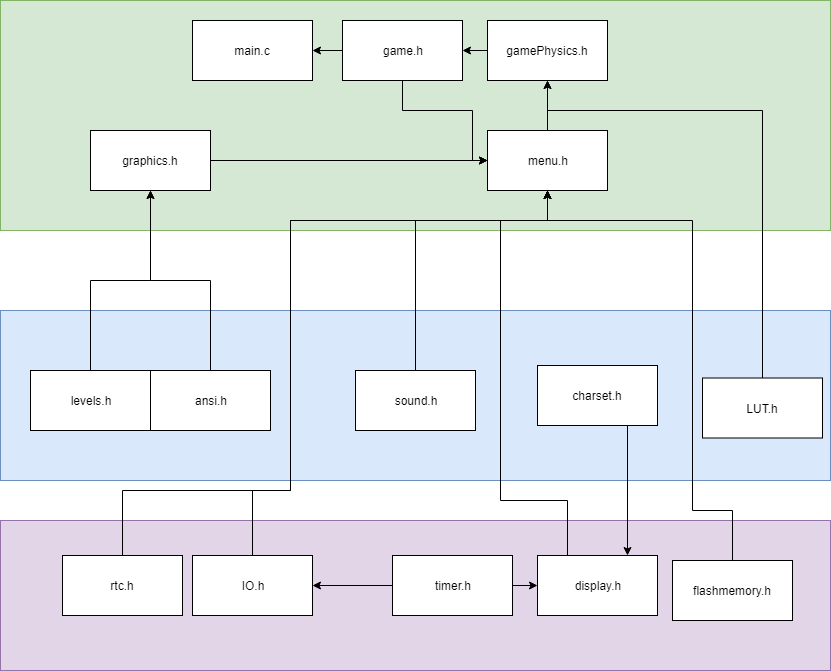

The diagram above was exported from draw.io. Its source (the exported page's mxGraphModel, read from the mxfile embedded in the PNG):
<mxGraphModel dx="1426" dy="742" grid="1" gridSize="10" guides="1" tooltips="1" connect="1" arrows="1" fold="1" page="1" pageScale="1" pageWidth="850" pageHeight="1100" background="#ffffff" math="0" shadow="0">
  <root>
    <mxCell id="0" />
    <mxCell id="1" parent="0" />
    <mxCell id="2" value="" style="rounded=0;whiteSpace=wrap;html=1;fillColor=#e1d5e7;strokeColor=#9673a6;" parent="1" vertex="1">
      <mxGeometry x="10" y="850" width="830" height="150" as="geometry" />
    </mxCell>
    <mxCell id="3" value="" style="rounded=0;whiteSpace=wrap;html=1;fillColor=#dae8fc;strokeColor=#6c8ebf;" parent="1" vertex="1">
      <mxGeometry x="10" y="640" width="830" height="170" as="geometry" />
    </mxCell>
    <mxCell id="4" value="" style="rounded=0;whiteSpace=wrap;html=1;fillColor=#d5e8d4;strokeColor=#82b366;" parent="1" vertex="1">
      <mxGeometry x="10" y="330" width="830" height="230" as="geometry" />
    </mxCell>
    <mxCell id="5" value="main.c" style="rounded=0;whiteSpace=wrap;html=1;fillColor=#ffffff;strokeColor=#000000;" parent="1" vertex="1">
      <mxGeometry x="202" y="350" width="120" height="60" as="geometry" />
    </mxCell>
    <mxCell id="41" style="edgeStyle=orthogonalEdgeStyle;rounded=0;html=1;exitX=0.75;exitY=1;entryX=0.75;entryY=0;jettySize=auto;orthogonalLoop=1;" parent="1" source="6" target="20" edge="1">
      <mxGeometry relative="1" as="geometry" />
    </mxCell>
    <mxCell id="6" value="charset.h" style="rounded=0;whiteSpace=wrap;html=1;fillColor=#ffffff;strokeColor=#000000;" parent="1" vertex="1">
      <mxGeometry x="547" y="695" width="120" height="60" as="geometry" />
    </mxCell>
    <mxCell id="7" style="edgeStyle=orthogonalEdgeStyle;rounded=0;html=1;exitX=0.5;exitY=0;entryX=0.5;entryY=1;jettySize=auto;orthogonalLoop=1;" parent="1" source="8" target="19" edge="1">
      <mxGeometry relative="1" as="geometry">
        <Array as="points">
          <mxPoint x="772" y="440" />
          <mxPoint x="557" y="440" />
        </Array>
      </mxGeometry>
    </mxCell>
    <mxCell id="8" value="LUT.h" style="rounded=0;whiteSpace=wrap;html=1;fillColor=#ffffff;strokeColor=#000000;" parent="1" vertex="1">
      <mxGeometry x="712" y="707.5" width="120" height="60" as="geometry" />
    </mxCell>
    <mxCell id="9" style="edgeStyle=orthogonalEdgeStyle;rounded=0;html=1;exitX=0.5;exitY=0;jettySize=auto;orthogonalLoop=1;entryX=0.5;entryY=1;" parent="1" source="10" target="29" edge="1">
      <mxGeometry relative="1" as="geometry">
        <mxPoint x="412" y="652.5" as="targetPoint" />
      </mxGeometry>
    </mxCell>
    <mxCell id="10" value="ansi.h" style="rounded=0;whiteSpace=wrap;html=1;fillColor=#ffffff;strokeColor=#000000;" parent="1" vertex="1">
      <mxGeometry x="160" y="700" width="120" height="60" as="geometry" />
    </mxCell>
    <mxCell id="11" style="edgeStyle=orthogonalEdgeStyle;rounded=0;html=1;exitX=0.5;exitY=0;entryX=0.5;entryY=1;jettySize=auto;orthogonalLoop=1;" parent="1" source="12" target="29" edge="1">
      <mxGeometry relative="1" as="geometry">
        <mxPoint x="412" y="652.5" as="targetPoint" />
      </mxGeometry>
    </mxCell>
    <mxCell id="12" value="levels.h" style="rounded=0;whiteSpace=wrap;html=1;fillColor=#ffffff;strokeColor=#000000;" parent="1" vertex="1">
      <mxGeometry x="40" y="700" width="120" height="60" as="geometry" />
    </mxCell>
    <mxCell id="13" style="edgeStyle=orthogonalEdgeStyle;rounded=0;html=1;exitX=0.5;exitY=1;entryX=0;entryY=0.5;jettySize=auto;orthogonalLoop=1;" parent="1" source="15" target="17" edge="1">
      <mxGeometry relative="1" as="geometry">
        <Array as="points">
          <mxPoint x="412" y="440" />
          <mxPoint x="482" y="440" />
          <mxPoint x="482" y="490" />
        </Array>
      </mxGeometry>
    </mxCell>
    <mxCell id="14" style="edgeStyle=orthogonalEdgeStyle;rounded=0;html=1;exitX=0;exitY=0.5;entryX=1;entryY=0.5;jettySize=auto;orthogonalLoop=1;" parent="1" source="15" target="5" edge="1">
      <mxGeometry relative="1" as="geometry" />
    </mxCell>
    <mxCell id="15" value="game.h" style="rounded=0;whiteSpace=wrap;html=1;fillColor=#ffffff;strokeColor=#000000;" parent="1" vertex="1">
      <mxGeometry x="352" y="350" width="120" height="60" as="geometry" />
    </mxCell>
    <mxCell id="16" style="edgeStyle=orthogonalEdgeStyle;rounded=0;html=1;exitX=0.5;exitY=0;entryX=0.5;entryY=1;jettySize=auto;orthogonalLoop=1;" parent="1" source="17" target="19" edge="1">
      <mxGeometry relative="1" as="geometry" />
    </mxCell>
    <mxCell id="17" value="menu.h" style="rounded=0;whiteSpace=wrap;html=1;fillColor=#ffffff;strokeColor=#000000;" parent="1" vertex="1">
      <mxGeometry x="497" y="460" width="120" height="60" as="geometry" />
    </mxCell>
    <mxCell id="18" style="edgeStyle=orthogonalEdgeStyle;rounded=0;html=1;exitX=0;exitY=0.5;entryX=1;entryY=0.5;jettySize=auto;orthogonalLoop=1;" parent="1" source="19" target="15" edge="1">
      <mxGeometry relative="1" as="geometry" />
    </mxCell>
    <mxCell id="19" value="gamePhysics.h" style="rounded=0;whiteSpace=wrap;html=1;fillColor=#ffffff;strokeColor=#000000;" parent="1" vertex="1">
      <mxGeometry x="497" y="350" width="120" height="60" as="geometry" />
    </mxCell>
    <mxCell id="42" style="edgeStyle=orthogonalEdgeStyle;rounded=0;html=1;exitX=0.25;exitY=0;entryX=0.5;entryY=1;jettySize=auto;orthogonalLoop=1;" parent="1" source="20" target="17" edge="1">
      <mxGeometry relative="1" as="geometry">
        <Array as="points">
          <mxPoint x="577" y="830" />
          <mxPoint x="510" y="830" />
          <mxPoint x="510" y="550" />
          <mxPoint x="557" y="550" />
        </Array>
      </mxGeometry>
    </mxCell>
    <mxCell id="20" value="display.h" style="rounded=0;whiteSpace=wrap;html=1;fillColor=#ffffff;strokeColor=#000000;" parent="1" vertex="1">
      <mxGeometry x="547" y="885" width="120" height="60" as="geometry" />
    </mxCell>
    <mxCell id="21" style="edgeStyle=orthogonalEdgeStyle;rounded=0;html=1;exitX=0.5;exitY=0;jettySize=auto;orthogonalLoop=1;" parent="1" source="22" target="17" edge="1">
      <mxGeometry relative="1" as="geometry">
        <Array as="points">
          <mxPoint x="742" y="840" />
          <mxPoint x="702" y="840" />
          <mxPoint x="702" y="550" />
          <mxPoint x="557" y="550" />
        </Array>
      </mxGeometry>
    </mxCell>
    <mxCell id="22" value="flashmemory.h" style="rounded=0;whiteSpace=wrap;html=1;fillColor=#ffffff;strokeColor=#000000;" parent="1" vertex="1">
      <mxGeometry x="682" y="890" width="120" height="60" as="geometry" />
    </mxCell>
    <mxCell id="23" style="edgeStyle=orthogonalEdgeStyle;rounded=0;html=1;exitX=1;exitY=0.5;entryX=0;entryY=0.5;jettySize=auto;orthogonalLoop=1;" parent="1" source="25" target="20" edge="1">
      <mxGeometry relative="1" as="geometry" />
    </mxCell>
    <mxCell id="24" style="edgeStyle=orthogonalEdgeStyle;rounded=0;html=1;exitX=0;exitY=0.5;entryX=1;entryY=0.5;jettySize=auto;orthogonalLoop=1;" parent="1" source="25" target="27" edge="1">
      <mxGeometry relative="1" as="geometry" />
    </mxCell>
    <mxCell id="25" value="timer.h" style="rounded=0;whiteSpace=wrap;html=1;fillColor=#ffffff;strokeColor=#000000;" parent="1" vertex="1">
      <mxGeometry x="402" y="885" width="120" height="60" as="geometry" />
    </mxCell>
    <mxCell id="36" style="edgeStyle=orthogonalEdgeStyle;rounded=0;html=1;exitX=0.5;exitY=0;entryX=0.5;entryY=1;jettySize=auto;orthogonalLoop=1;" parent="1" source="27" target="17" edge="1">
      <mxGeometry relative="1" as="geometry">
        <Array as="points">
          <mxPoint x="262" y="820" />
          <mxPoint x="300" y="820" />
          <mxPoint x="300" y="550" />
          <mxPoint x="557" y="550" />
        </Array>
      </mxGeometry>
    </mxCell>
    <mxCell id="27" value="IO.h" style="rounded=0;whiteSpace=wrap;html=1;fillColor=#ffffff;strokeColor=#000000;" parent="1" vertex="1">
      <mxGeometry x="202" y="885" width="120" height="60" as="geometry" />
    </mxCell>
    <mxCell id="28" style="edgeStyle=orthogonalEdgeStyle;rounded=0;html=1;exitX=1;exitY=0.5;entryX=0;entryY=0.5;jettySize=auto;orthogonalLoop=1;" parent="1" source="29" target="17" edge="1">
      <mxGeometry relative="1" as="geometry" />
    </mxCell>
    <mxCell id="34" value="" style="edgeStyle=orthogonalEdgeStyle;rounded=0;html=1;jettySize=auto;orthogonalLoop=1;" parent="1" source="29" target="17" edge="1">
      <mxGeometry relative="1" as="geometry" />
    </mxCell>
    <mxCell id="29" value="graphics.h" style="rounded=0;whiteSpace=wrap;html=1;fillColor=#ffffff;strokeColor=#000000;" parent="1" vertex="1">
      <mxGeometry x="100" y="460" width="120" height="60" as="geometry" />
    </mxCell>
    <mxCell id="38" style="edgeStyle=orthogonalEdgeStyle;rounded=0;html=1;exitX=0.5;exitY=0;entryX=0.5;entryY=1;jettySize=auto;orthogonalLoop=1;" parent="1" source="31" target="17" edge="1">
      <mxGeometry relative="1" as="geometry">
        <Array as="points">
          <mxPoint x="425" y="550" />
          <mxPoint x="557" y="550" />
        </Array>
      </mxGeometry>
    </mxCell>
    <mxCell id="31" value="sound.h" style="rounded=0;whiteSpace=wrap;html=1;fillColor=#ffffff;strokeColor=#000000;" parent="1" vertex="1">
      <mxGeometry x="365" y="700" width="120" height="60" as="geometry" />
    </mxCell>
    <mxCell id="35" style="edgeStyle=orthogonalEdgeStyle;rounded=0;html=1;exitX=0.5;exitY=0;entryX=0.5;entryY=1;jettySize=auto;orthogonalLoop=1;" parent="1" source="33" target="17" edge="1">
      <mxGeometry relative="1" as="geometry">
        <Array as="points">
          <mxPoint x="132" y="820" />
          <mxPoint x="300" y="820" />
          <mxPoint x="300" y="550" />
          <mxPoint x="557" y="550" />
        </Array>
      </mxGeometry>
    </mxCell>
    <mxCell id="33" value="rtc.h" style="rounded=0;whiteSpace=wrap;html=1;fillColor=#ffffff;strokeColor=#000000;" parent="1" vertex="1">
      <mxGeometry x="72" y="885" width="120" height="60" as="geometry" />
    </mxCell>
  </root>
</mxGraphModel>